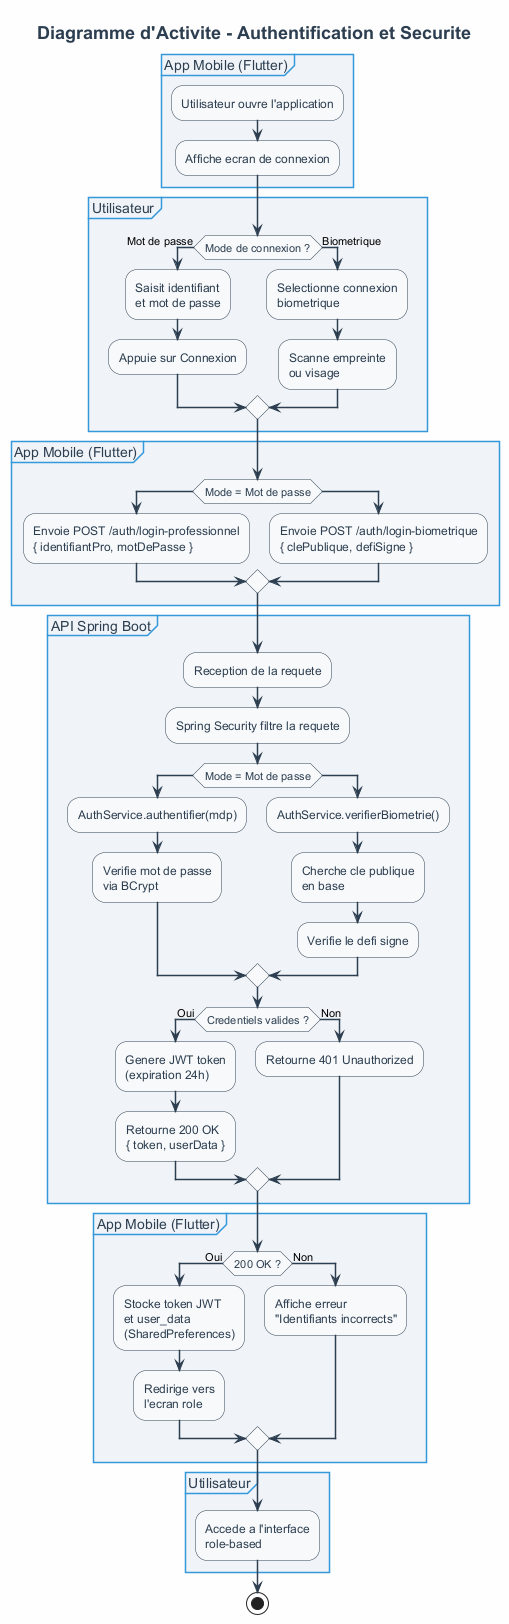

The diagram above was rendered by PlantUML. Its source (embedded in the PNG):
@startuml
skinparam backgroundColor #FEFEFE
skinparam activity {
  BorderColor #2C3E50
  FontColor #2C3E50
  BackgroundColor #F8F9FA
}
skinparam activityDuty {
  BorderColor #2C3E50
  FontColor #2C3E50
  BackgroundColor #E8F8F5
}
skinparam arrow {
  Color #2C3E50
  Thickness 1.5
}
skinparam title {
  FontSize 18
  FontStyle bold
  FontColor #2C3E50
}
skinparam partition {
  BorderColor #3498DB
  FontColor #2C3E50
  BackgroundColor #F0F4F8
}

title "Diagramme d'Activite - Authentification et Securite"

partition "App Mobile (Flutter)" {
  :Utilisateur ouvre l'application;
  :Affiche ecran de connexion;
}

partition "Utilisateur" {
  if (Mode de connexion ?) then (Mot de passe)
    :Saisit identifiant\net mot de passe;
    :Appuie sur Connexion;
  else (Biometrique)
    :Selectionne connexion\nbiometrique;
    :Scanne empreinte\nou visage;
  endif
}

partition "App Mobile (Flutter)" {
  if (Mode = Mot de passe) then
    :Envoie POST /auth/login-professionnel\n{ identifiantPro, motDePasse };
  else
    :Envoie POST /auth/login-biometrique\n{ clePublique, defiSigne };
  endif
}

partition "API Spring Boot" {
  :Reception de la requete;
  :Spring Security filtre la requete;

  if (Mode = Mot de passe) then
    :AuthService.authentifier(mdp);
    :Verifie mot de passe\nvia BCrypt;
  else
    :AuthService.verifierBiometrie();
    :Cherche cle publique\nen base;
    :Verifie le defi signe;
  endif

  if (Credentiels valides ?) then (Oui)
    :Genere JWT token\n(expiration 24h);
    :Retourne 200 OK\n{ token, userData };
  else (Non)
    :Retourne 401 Unauthorized;
  endif
}

partition "App Mobile (Flutter)" {
  if (200 OK ?) then (Oui)
    :Stocke token JWT\net user_data\n(SharedPreferences);
    :Redirige vers\nl'ecran role;
  else (Non)
    :Affiche erreur\n"Identifiants incorrects";
  endif
}

partition "Utilisateur" {
  :Accede a l'interface\nrole-based;
}

stop
@enduml